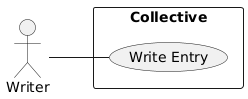

The diagram above was rendered by PlantUML. Its source (embedded in the PNG):
@startuml
left to right direction
actor Writer
rectangle Collective {
  Writer -- (Write Entry)
}
@enduml